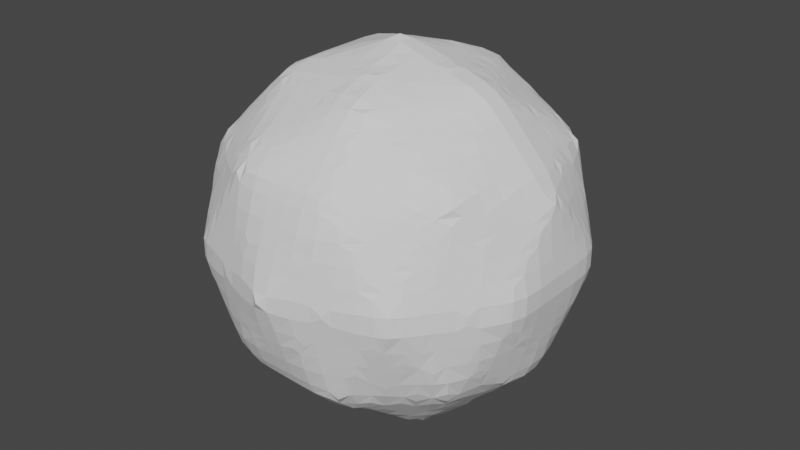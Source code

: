 # Source: BulletModel.blend  (saved by Blender 3.6.11; exported with 4.5.12 LTS)
import bpy
from mathutils import Matrix  # noqa: F401  (used for matrix-valued properties, if any)

bpy.ops.wm.read_factory_settings(use_empty=True)
scene = bpy.context.scene
scene.name = 'Scene'

# ---- collections
col_collection = bpy.data.collections.new('Collection'); scene.collection.children.link(col_collection)

# ---- world
world_world = bpy.data.worlds.new('World'); scene.world = world_world
world_world.use_nodes = True; world_world.node_tree.nodes.clear()
_N = world_world.node_tree.nodes; _L = world_world.node_tree.links
n0 = _N.new('ShaderNodeOutputWorld'); n0.name = 'World Output'; n0.location = (300, 300)
n1 = _N.new('ShaderNodeBackground'); n1.name = 'Background'; n1.location = (10, 300)
n1.inputs[0].default_value = (0.05088, 0.05088, 0.05088, 1.0)
_L.new(n1.outputs[0], n0.inputs[0])
n0.is_active_output = True
world_world.color = (0.05088, 0.05088, 0.05088)
world_world.use_sun_shadow = False
world_world.sun_shadow_jitter_overblur = 0.0

# ---- meshes
me_icosphere = bpy.data.meshes.new('Icosphere')
me_icosphere.from_pydata([(0.0, 0.0, -1.0), (0.7236, -0.5257, -0.4472), (-0.2764, -0.8506, -0.4472), (-0.8944, 0.0, -0.4472), (-0.2764, 0.8506, -0.4472), (0.7236, 0.5257, -0.4472), (0.2764, -0.8506, 0.4472), (-0.7236, -0.5257, 0.4472), (-0.7236, 0.5257, 0.4472), (0.2764, 0.8506, 0.4472), (0.8944, 0.0, 0.4472), (0.0, 0.0, 1.0), (-0.1625, -0.5, -0.8507), (0.4253, -0.309, -0.8507), (0.2629, -0.809, -0.5257), (0.8506, 0.0, -0.5257), (0.4253, 0.309, -0.8507), (-0.5257, 0.0, -0.8507), (-0.6882, -0.5, -0.5257), (-0.1625, 0.5, -0.8507), (-0.6882, 0.5, -0.5257), (0.2629, 0.809, -0.5257), (0.9511, -0.309, 0.0), (0.9511, 0.309, 0.0), (0.0, -1.0, 0.0), (0.5878, -0.809, 0.0), (-0.9511, -0.309, 0.0), (-0.5878, -0.809, 0.0), (-0.5878, 0.809, 0.0), (-0.9511, 0.309, 0.0), (0.5878, 0.809, 0.0), (0.0, 1.0, 0.0), (0.6882, -0.5, 0.5257), (-0.2629, -0.809, 0.5257), (-0.8506, 0.0, 0.5257), (-0.2629, 0.809, 0.5257), (0.6882, 0.5, 0.5257), (0.1625, -0.5, 0.8507), (0.5257, 0.0, 0.8507), (-0.4253, -0.309, 0.8507), (-0.4253, 0.309, 0.8507), (0.1625, 0.5, 0.8507)], [], [(0, 13, 12), (1, 13, 15), (0, 12, 17), (0, 17, 19), (0, 19, 16), (1, 15, 22), (2, 14, 24), (3, 18, 26), (4, 20, 28), (5, 21, 30), (1, 22, 25), (2, 24, 27), (3, 26, 29), (4, 28, 31), (5, 30, 23), (6, 32, 37), (7, 33, 39), (8, 34, 40), (9, 35, 41), (10, 36, 38), (38, 41, 11), (38, 36, 41), (36, 9, 41), (41, 40, 11), (41, 35, 40), (35, 8, 40), (40, 39, 11), (40, 34, 39), (34, 7, 39), (39, 37, 11), (39, 33, 37), (33, 6, 37), (37, 38, 11), (37, 32, 38), (32, 10, 38), (23, 36, 10), (23, 30, 36), (30, 9, 36), (31, 35, 9), (31, 28, 35), (28, 8, 35), (29, 34, 8), (29, 26, 34), (26, 7, 34), (27, 33, 7), (27, 24, 33), (24, 6, 33), (25, 32, 6), (25, 22, 32), (22, 10, 32), (30, 31, 9), (30, 21, 31), (21, 4, 31), (28, 29, 8), (28, 20, 29), (20, 3, 29), (26, 27, 7), (26, 18, 27), (18, 2, 27), (24, 25, 6), (24, 14, 25), (14, 1, 25), (22, 23, 10), (22, 15, 23), (15, 5, 23), (16, 21, 5), (16, 19, 21), (19, 4, 21), (19, 20, 4), (19, 17, 20), (17, 3, 20), (17, 18, 3), (17, 12, 18), (12, 2, 18), (15, 16, 5), (15, 13, 16), (13, 0, 16), (12, 14, 2), (12, 13, 14), (13, 1, 14)])
_uv = me_icosphere.uv_layers.new(name='UVMap')
_uv.uv.foreach_set('vector', [0.1818, 0.0, 0.2273, 0.07873, 0.1364, 0.07873, 0.2727, 0.1575, 0.3182, 0.07873, 0.3636, 0.1575, 0.9091, 0.0, 0.9545, 0.07873, 0.8636, 0.07873, 0.7273, 0.0, 0.7727, 0.07873, 0.6818, 0.07873, 0.5455, 0.0, 0.5909, 0.07873, 0.5, 0.07873, 0.2727, 0.1575, 0.3636, 0.1575, 0.3182, 0.2362, 0.09091, 0.1575, 0.1818, 0.1575, 0.1364, 0.2362, 0.8182, 0.1575, 0.9091, 0.1575, 0.8636, 0.2362, 0.6364, 0.1575, 0.7273, 0.1575, 0.6818, 0.2362, 0.4545, 0.1575, 0.5455, 0.1575, 0.5, 0.2362, 0.2727, 0.1575, 0.3182, 0.2362, 0.2273, 0.2362, 0.09091, 0.1575, 0.1364, 0.2362, 0.04546, 0.2362, 0.8182, 0.1575, 0.8636, 0.2362, 0.7727, 0.2362, 0.6364, 0.1575, 0.6818, 0.2362, 0.5909, 0.2362, 0.4545, 0.1575, 0.5, 0.2362, 0.4091, 0.2362, 0.1818, 0.3149, 0.2727, 0.3149, 0.2273, 0.3937, 0.0, 0.3149, 0.09091, 0.3149, 0.04546, 0.3937, 0.7273, 0.3149, 0.8182, 0.3149, 0.7727, 0.3937, 0.5455, 0.3149, 0.6364, 0.3149, 0.5909, 0.3937, 0.3636, 0.3149, 0.4545, 0.3149, 0.4091, 0.3937, 0.4091, 0.3937, 0.5, 0.3937, 0.4545, 0.4724, 0.4091, 0.3937, 0.4545, 0.3149, 0.5, 0.3937, 0.4545, 0.3149, 0.5455, 0.3149, 0.5, 0.3937, 0.5909, 0.3937, 0.6818, 0.3937, 0.6364, 0.4724, 0.5909, 0.3937, 0.6364, 0.3149, 0.6818, 0.3937, 0.6364, 0.3149, 0.7273, 0.3149, 0.6818, 0.3937, 0.7727, 0.3937, 0.8636, 0.3937, 0.8182, 0.4724, 0.7727, 0.3937, 0.8182, 0.3149, 0.8636, 0.3937, 0.8182, 0.3149, 0.9091, 0.3149, 0.8636, 0.3937, 0.04546, 0.3937, 0.1364, 0.3937, 0.09091, 0.4724, 0.04546, 0.3937, 0.09091, 0.3149, 0.1364, 0.3937, 0.09091, 0.3149, 0.1818, 0.3149, 0.1364, 0.3937, 0.2273, 0.3937, 0.3182, 0.3937, 0.2727, 0.4724, 0.2273, 0.3937, 0.2727, 0.3149, 0.3182, 0.3937, 0.2727, 0.3149, 0.3636, 0.3149, 0.3182, 0.3937, 0.4091, 0.2362, 0.4545, 0.3149, 0.3636, 0.3149, 0.4091, 0.2362, 0.5, 0.2362, 0.4545, 0.3149, 0.5, 0.2362, 0.5455, 0.3149, 0.4545, 0.3149, 0.5909, 0.2362, 0.6364, 0.3149, 0.5455, 0.3149, 0.5909, 0.2362, 0.6818, 0.2362, 0.6364, 0.3149, 0.6818, 0.2362, 0.7273, 0.3149, 0.6364, 0.3149, 0.7727, 0.2362, 0.8182, 0.3149, 0.7273, 0.3149, 0.7727, 0.2362, 0.8636, 0.2362, 0.8182, 0.3149, 0.8636, 0.2362, 0.9091, 0.3149, 0.8182, 0.3149, 0.04546, 0.2362, 0.09091, 0.3149, 0.0, 0.3149, 0.04546, 0.2362, 0.1364, 0.2362, 0.09091, 0.3149, 0.1364, 0.2362, 0.1818, 0.3149, 0.09091, 0.3149, 0.2273, 0.2362, 0.2727, 0.3149, 0.1818, 0.3149, 0.2273, 0.2362, 0.3182, 0.2362, 0.2727, 0.3149, 0.3182, 0.2362, 0.3636, 0.3149, 0.2727, 0.3149, 0.5, 0.2362, 0.5909, 0.2362, 0.5455, 0.3149, 0.5, 0.2362, 0.5455, 0.1575, 0.5909, 0.2362, 0.5455, 0.1575, 0.6364, 0.1575, 0.5909, 0.2362, 0.6818, 0.2362, 0.7727, 0.2362, 0.7273, 0.3149, 0.6818, 0.2362, 0.7273, 0.1575, 0.7727, 0.2362, 0.7273, 0.1575, 0.8182, 0.1575, 0.7727, 0.2362, 0.8636, 0.2362, 0.9545, 0.2362, 0.9091, 0.3149, 0.8636, 0.2362, 0.9091, 0.1575, 0.9545, 0.2362, 0.9091, 0.1575, 1.0, 0.1575, 0.9545, 0.2362, 0.1364, 0.2362, 0.2273, 0.2362, 0.1818, 0.3149, 0.1364, 0.2362, 0.1818, 0.1575, 0.2273, 0.2362, 0.1818, 0.1575, 0.2727, 0.1575, 0.2273, 0.2362, 0.3182, 0.2362, 0.4091, 0.2362, 0.3636, 0.3149, 0.3182, 0.2362, 0.3636, 0.1575, 0.4091, 0.2362, 0.3636, 0.1575, 0.4545, 0.1575, 0.4091, 0.2362, 0.5, 0.07873, 0.5455, 0.1575, 0.4545, 0.1575, 0.5, 0.07873, 0.5909, 0.07873, 0.5455, 0.1575, 0.5909, 0.07873, 0.6364, 0.1575, 0.5455, 0.1575, 0.6818, 0.07873, 0.7273, 0.1575, 0.6364, 0.1575, 0.6818, 0.07873, 0.7727, 0.07873, 0.7273, 0.1575, 0.7727, 0.07873, 0.8182, 0.1575, 0.7273, 0.1575, 0.8636, 0.07873, 0.9091, 0.1575, 0.8182, 0.1575, 0.8636, 0.07873, 0.9545, 0.07873, 0.9091, 0.1575, 0.9545, 0.07873, 1.0, 0.1575, 0.9091, 0.1575, 0.3636, 0.1575, 0.4091, 0.07873, 0.4545, 0.1575, 0.3636, 0.1575, 0.3182, 0.07873, 0.4091, 0.07873, 0.3182, 0.07873, 0.3636, 0.0, 0.4091, 0.07873, 0.1364, 0.07873, 0.1818, 0.1575, 0.09091, 0.1575, 0.1364, 0.07873, 0.2273, 0.07873, 0.1818, 0.1575, 0.2273, 0.07873, 0.2727, 0.1575, 0.1818, 0.1575])
me_icosphere.update()

# ---- objects
ob_icosphere = bpy.data.objects.new('Icosphere', me_icosphere)

# ---- transforms, parenting, visibility, modifiers, constraints
ob_icosphere.location = (0.0, 0.0, 0.0)
_m = ob_icosphere.modifiers.new('Remesh', 'REMESH')

# ---- collection membership
col_collection.objects.link(ob_icosphere)

# ---- scene / render settings (as saved in the file)
scene.frame_start = 1; scene.frame_end = 250; scene.frame_set(1)
scene.render.engine = 'BLENDER_EEVEE_NEXT'
scene.cycles.sampling_pattern = 'TABULATED_SOBOL'
scene.view_settings.view_transform = 'Filmic'
bpy.context.view_layer.update()

# ---- added for rendering (the .blend has no active camera and no usable light): camera, sun
cam_auto = bpy.data.cameras.new('AutoCamera')
cam_auto.lens = 50.0
cam_auto.sensor_width = 36.0
cam_auto.clip_end = 1000.0
ob_auto_camera = bpy.data.objects.new('AutoCamera', cam_auto)
scene.collection.objects.link(ob_auto_camera)
ob_auto_camera.location = (3.19713, -3.83655, 2.5577)
ob_auto_camera.rotation_euler = (1.09748, -7.21219e-08, 0.694738)
scene.camera = ob_auto_camera
light_auto_sun = bpy.data.lights.new('AutoSun', 'SUN')
light_auto_sun.energy = 3.0
light_auto_sun.angle = 0.0523599
ob_auto_sun = bpy.data.objects.new('AutoSun', light_auto_sun)
scene.collection.objects.link(ob_auto_sun)
ob_auto_sun.rotation_euler = (0.872665, 0.174533, 0.523599)
bpy.context.view_layer.update()
